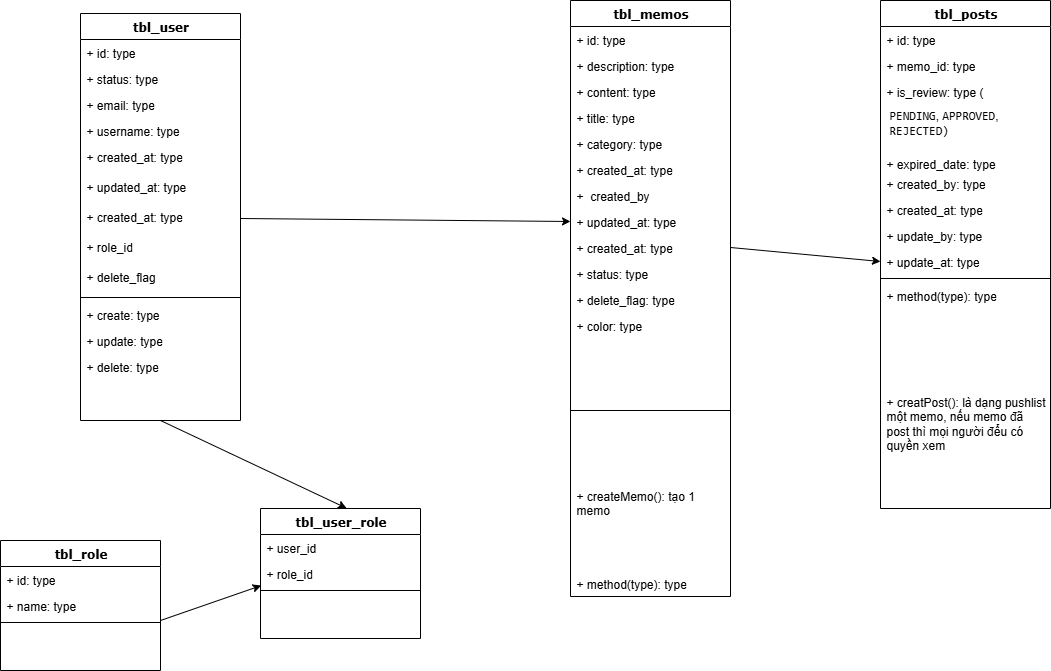

The diagram above was exported from draw.io. Its source (the exported page's mxGraphModel, read from the mxfile embedded in the PNG):
<mxGraphModel dx="1901" dy="1001" grid="1" gridSize="10" guides="1" tooltips="1" connect="1" arrows="1" fold="1" page="1" pageScale="1" pageWidth="1100" pageHeight="850" background="none" math="0" shadow="0">
  <root>
    <mxCell id="0" />
    <mxCell id="1" parent="0" />
    <mxCell id="78961159f06e98e8-17" value="tbl_user" style="swimlane;html=1;fontStyle=1;align=center;verticalAlign=top;childLayout=stackLayout;horizontal=1;startSize=26;horizontalStack=0;resizeParent=1;resizeLast=0;collapsible=1;marginBottom=0;swimlaneFillColor=#ffffff;rounded=0;shadow=0;comic=0;labelBackgroundColor=none;strokeWidth=1;fillColor=none;fontFamily=Verdana;fontSize=12" parent="1" vertex="1">
      <mxGeometry x="90" y="83" width="160" height="407" as="geometry" />
    </mxCell>
    <mxCell id="78961159f06e98e8-21" value="+ id: type" style="text;html=1;strokeColor=none;fillColor=none;align=left;verticalAlign=top;spacingLeft=4;spacingRight=4;whiteSpace=wrap;overflow=hidden;rotatable=0;points=[[0,0.5],[1,0.5]];portConstraint=eastwest;" parent="78961159f06e98e8-17" vertex="1">
      <mxGeometry y="26" width="160" height="26" as="geometry" />
    </mxCell>
    <mxCell id="78961159f06e98e8-23" value="+ status: type" style="text;html=1;strokeColor=none;fillColor=none;align=left;verticalAlign=top;spacingLeft=4;spacingRight=4;whiteSpace=wrap;overflow=hidden;rotatable=0;points=[[0,0.5],[1,0.5]];portConstraint=eastwest;" parent="78961159f06e98e8-17" vertex="1">
      <mxGeometry y="52" width="160" height="26" as="geometry" />
    </mxCell>
    <mxCell id="78961159f06e98e8-25" value="+ email: type" style="text;html=1;strokeColor=none;fillColor=none;align=left;verticalAlign=top;spacingLeft=4;spacingRight=4;whiteSpace=wrap;overflow=hidden;rotatable=0;points=[[0,0.5],[1,0.5]];portConstraint=eastwest;" parent="78961159f06e98e8-17" vertex="1">
      <mxGeometry y="78" width="160" height="26" as="geometry" />
    </mxCell>
    <mxCell id="78961159f06e98e8-26" value="+ username: type" style="text;html=1;strokeColor=none;fillColor=none;align=left;verticalAlign=top;spacingLeft=4;spacingRight=4;whiteSpace=wrap;overflow=hidden;rotatable=0;points=[[0,0.5],[1,0.5]];portConstraint=eastwest;" parent="78961159f06e98e8-17" vertex="1">
      <mxGeometry y="104" width="160" height="26" as="geometry" />
    </mxCell>
    <mxCell id="78961159f06e98e8-24" value="+ created_at: type" style="text;html=1;strokeColor=none;fillColor=none;align=left;verticalAlign=top;spacingLeft=4;spacingRight=4;whiteSpace=wrap;overflow=hidden;rotatable=0;points=[[0,0.5],[1,0.5]];portConstraint=eastwest;" parent="78961159f06e98e8-17" vertex="1">
      <mxGeometry y="130" width="160" height="30" as="geometry" />
    </mxCell>
    <mxCell id="7X8LdEEp6FSUHSmm_XZi-3" value="+ updated_at: type" style="text;html=1;strokeColor=none;fillColor=none;align=left;verticalAlign=top;spacingLeft=4;spacingRight=4;whiteSpace=wrap;overflow=hidden;rotatable=0;points=[[0,0.5],[1,0.5]];portConstraint=eastwest;" parent="78961159f06e98e8-17" vertex="1">
      <mxGeometry y="160" width="160" height="30" as="geometry" />
    </mxCell>
    <mxCell id="7X8LdEEp6FSUHSmm_XZi-4" value="+ created_at: type" style="text;html=1;strokeColor=none;fillColor=none;align=left;verticalAlign=top;spacingLeft=4;spacingRight=4;whiteSpace=wrap;overflow=hidden;rotatable=0;points=[[0,0.5],[1,0.5]];portConstraint=eastwest;" parent="78961159f06e98e8-17" vertex="1">
      <mxGeometry y="190" width="160" height="30" as="geometry" />
    </mxCell>
    <mxCell id="7X8LdEEp6FSUHSmm_XZi-5" value="+ role_id" style="text;html=1;strokeColor=none;fillColor=none;align=left;verticalAlign=top;spacingLeft=4;spacingRight=4;whiteSpace=wrap;overflow=hidden;rotatable=0;points=[[0,0.5],[1,0.5]];portConstraint=eastwest;" parent="78961159f06e98e8-17" vertex="1">
      <mxGeometry y="220" width="160" height="30" as="geometry" />
    </mxCell>
    <mxCell id="7X8LdEEp6FSUHSmm_XZi-6" value="+ delete_flag" style="text;html=1;strokeColor=none;fillColor=none;align=left;verticalAlign=top;spacingLeft=4;spacingRight=4;whiteSpace=wrap;overflow=hidden;rotatable=0;points=[[0,0.5],[1,0.5]];portConstraint=eastwest;" parent="78961159f06e98e8-17" vertex="1">
      <mxGeometry y="250" width="160" height="30" as="geometry" />
    </mxCell>
    <mxCell id="78961159f06e98e8-19" value="" style="line;html=1;strokeWidth=1;fillColor=none;align=left;verticalAlign=middle;spacingTop=-1;spacingLeft=3;spacingRight=3;rotatable=0;labelPosition=right;points=[];portConstraint=eastwest;" parent="78961159f06e98e8-17" vertex="1">
      <mxGeometry y="280" width="160" height="8" as="geometry" />
    </mxCell>
    <mxCell id="78961159f06e98e8-20" value="+ create: type" style="text;html=1;strokeColor=none;fillColor=none;align=left;verticalAlign=top;spacingLeft=4;spacingRight=4;whiteSpace=wrap;overflow=hidden;rotatable=0;points=[[0,0.5],[1,0.5]];portConstraint=eastwest;" parent="78961159f06e98e8-17" vertex="1">
      <mxGeometry y="288" width="160" height="26" as="geometry" />
    </mxCell>
    <mxCell id="78961159f06e98e8-27" value="+ update: type" style="text;html=1;strokeColor=none;fillColor=none;align=left;verticalAlign=top;spacingLeft=4;spacingRight=4;whiteSpace=wrap;overflow=hidden;rotatable=0;points=[[0,0.5],[1,0.5]];portConstraint=eastwest;" parent="78961159f06e98e8-17" vertex="1">
      <mxGeometry y="314" width="160" height="26" as="geometry" />
    </mxCell>
    <mxCell id="7X8LdEEp6FSUHSmm_XZi-8" value="+ delete: type" style="text;html=1;strokeColor=none;fillColor=none;align=left;verticalAlign=top;spacingLeft=4;spacingRight=4;whiteSpace=wrap;overflow=hidden;rotatable=0;points=[[0,0.5],[1,0.5]];portConstraint=eastwest;" parent="78961159f06e98e8-17" vertex="1">
      <mxGeometry y="340" width="160" height="26" as="geometry" />
    </mxCell>
    <mxCell id="78961159f06e98e8-30" value="tbl_memos" style="swimlane;html=1;fontStyle=1;align=center;verticalAlign=top;childLayout=stackLayout;horizontal=1;startSize=26;horizontalStack=0;resizeParent=1;resizeLast=0;collapsible=1;marginBottom=0;swimlaneFillColor=#ffffff;rounded=0;shadow=0;comic=0;labelBackgroundColor=none;strokeWidth=1;fillColor=none;fontFamily=Verdana;fontSize=12" parent="1" vertex="1">
      <mxGeometry x="580" y="70" width="160" height="596" as="geometry" />
    </mxCell>
    <mxCell id="78961159f06e98e8-31" value="+ id: type" style="text;html=1;strokeColor=none;fillColor=none;align=left;verticalAlign=top;spacingLeft=4;spacingRight=4;whiteSpace=wrap;overflow=hidden;rotatable=0;points=[[0,0.5],[1,0.5]];portConstraint=eastwest;" parent="78961159f06e98e8-30" vertex="1">
      <mxGeometry y="26" width="160" height="26" as="geometry" />
    </mxCell>
    <mxCell id="78961159f06e98e8-32" value="+ description: type" style="text;html=1;strokeColor=none;fillColor=none;align=left;verticalAlign=top;spacingLeft=4;spacingRight=4;whiteSpace=wrap;overflow=hidden;rotatable=0;points=[[0,0.5],[1,0.5]];portConstraint=eastwest;" parent="78961159f06e98e8-30" vertex="1">
      <mxGeometry y="52" width="160" height="26" as="geometry" />
    </mxCell>
    <mxCell id="78961159f06e98e8-33" value="+ content: type" style="text;html=1;strokeColor=none;fillColor=none;align=left;verticalAlign=top;spacingLeft=4;spacingRight=4;whiteSpace=wrap;overflow=hidden;rotatable=0;points=[[0,0.5],[1,0.5]];portConstraint=eastwest;" parent="78961159f06e98e8-30" vertex="1">
      <mxGeometry y="78" width="160" height="26" as="geometry" />
    </mxCell>
    <mxCell id="78961159f06e98e8-34" value="+ title: type" style="text;html=1;strokeColor=none;fillColor=none;align=left;verticalAlign=top;spacingLeft=4;spacingRight=4;whiteSpace=wrap;overflow=hidden;rotatable=0;points=[[0,0.5],[1,0.5]];portConstraint=eastwest;" parent="78961159f06e98e8-30" vertex="1">
      <mxGeometry y="104" width="160" height="26" as="geometry" />
    </mxCell>
    <mxCell id="78961159f06e98e8-36" value="+ category: type" style="text;html=1;strokeColor=none;fillColor=none;align=left;verticalAlign=top;spacingLeft=4;spacingRight=4;whiteSpace=wrap;overflow=hidden;rotatable=0;points=[[0,0.5],[1,0.5]];portConstraint=eastwest;" parent="78961159f06e98e8-30" vertex="1">
      <mxGeometry y="130" width="160" height="26" as="geometry" />
    </mxCell>
    <mxCell id="78961159f06e98e8-37" value="+ created_at: type" style="text;html=1;strokeColor=none;fillColor=none;align=left;verticalAlign=top;spacingLeft=4;spacingRight=4;whiteSpace=wrap;overflow=hidden;rotatable=0;points=[[0,0.5],[1,0.5]];portConstraint=eastwest;" parent="78961159f06e98e8-30" vertex="1">
      <mxGeometry y="156" width="160" height="26" as="geometry" />
    </mxCell>
    <mxCell id="78961159f06e98e8-39" value="+&amp;nbsp; created_by" style="text;html=1;strokeColor=none;fillColor=none;align=left;verticalAlign=top;spacingLeft=4;spacingRight=4;whiteSpace=wrap;overflow=hidden;rotatable=0;points=[[0,0.5],[1,0.5]];portConstraint=eastwest;" parent="78961159f06e98e8-30" vertex="1">
      <mxGeometry y="182" width="160" height="26" as="geometry" />
    </mxCell>
    <mxCell id="7X8LdEEp6FSUHSmm_XZi-10" value="+ updated_at: type" style="text;html=1;strokeColor=none;fillColor=none;align=left;verticalAlign=top;spacingLeft=4;spacingRight=4;whiteSpace=wrap;overflow=hidden;rotatable=0;points=[[0,0.5],[1,0.5]];portConstraint=eastwest;" parent="78961159f06e98e8-30" vertex="1">
      <mxGeometry y="208" width="160" height="26" as="geometry" />
    </mxCell>
    <mxCell id="7X8LdEEp6FSUHSmm_XZi-14" value="+ created_at: type" style="text;html=1;strokeColor=none;fillColor=none;align=left;verticalAlign=top;spacingLeft=4;spacingRight=4;whiteSpace=wrap;overflow=hidden;rotatable=0;points=[[0,0.5],[1,0.5]];portConstraint=eastwest;" parent="78961159f06e98e8-30" vertex="1">
      <mxGeometry y="234" width="160" height="26" as="geometry" />
    </mxCell>
    <mxCell id="7X8LdEEp6FSUHSmm_XZi-11" value="+ status: type" style="text;html=1;strokeColor=none;fillColor=none;align=left;verticalAlign=top;spacingLeft=4;spacingRight=4;whiteSpace=wrap;overflow=hidden;rotatable=0;points=[[0,0.5],[1,0.5]];portConstraint=eastwest;" parent="78961159f06e98e8-30" vertex="1">
      <mxGeometry y="260" width="160" height="26" as="geometry" />
    </mxCell>
    <mxCell id="7X8LdEEp6FSUHSmm_XZi-12" value="+ delete_flag: type" style="text;html=1;strokeColor=none;fillColor=none;align=left;verticalAlign=top;spacingLeft=4;spacingRight=4;whiteSpace=wrap;overflow=hidden;rotatable=0;points=[[0,0.5],[1,0.5]];portConstraint=eastwest;" parent="78961159f06e98e8-30" vertex="1">
      <mxGeometry y="286" width="160" height="26" as="geometry" />
    </mxCell>
    <mxCell id="7X8LdEEp6FSUHSmm_XZi-13" value="+ color: type" style="text;html=1;strokeColor=none;fillColor=none;align=left;verticalAlign=top;spacingLeft=4;spacingRight=4;whiteSpace=wrap;overflow=hidden;rotatable=0;points=[[0,0.5],[1,0.5]];portConstraint=eastwest;" parent="78961159f06e98e8-30" vertex="1">
      <mxGeometry y="312" width="160" height="26" as="geometry" />
    </mxCell>
    <mxCell id="78961159f06e98e8-38" value="" style="line;html=1;strokeWidth=1;fillColor=none;align=left;verticalAlign=middle;spacingTop=-1;spacingLeft=3;spacingRight=3;rotatable=0;labelPosition=right;points=[];portConstraint=eastwest;" parent="78961159f06e98e8-30" vertex="1">
      <mxGeometry y="338" width="160" height="144" as="geometry" />
    </mxCell>
    <mxCell id="78961159f06e98e8-40" value="+ createMemo(): tạo 1 memo" style="text;html=1;strokeColor=none;fillColor=none;align=left;verticalAlign=top;spacingLeft=4;spacingRight=4;whiteSpace=wrap;overflow=hidden;rotatable=0;points=[[0,0.5],[1,0.5]];portConstraint=eastwest;" parent="78961159f06e98e8-30" vertex="1">
      <mxGeometry y="482" width="160" height="88" as="geometry" />
    </mxCell>
    <mxCell id="78961159f06e98e8-42" value="+ method(type): type" style="text;html=1;strokeColor=none;fillColor=none;align=left;verticalAlign=top;spacingLeft=4;spacingRight=4;whiteSpace=wrap;overflow=hidden;rotatable=0;points=[[0,0.5],[1,0.5]];portConstraint=eastwest;" parent="78961159f06e98e8-30" vertex="1">
      <mxGeometry y="570" width="160" height="26" as="geometry" />
    </mxCell>
    <mxCell id="78961159f06e98e8-43" value="tbl_posts" style="swimlane;html=1;fontStyle=1;align=center;verticalAlign=top;childLayout=stackLayout;horizontal=1;startSize=26;horizontalStack=0;resizeParent=1;resizeLast=0;collapsible=1;marginBottom=0;swimlaneFillColor=#ffffff;rounded=0;shadow=0;comic=0;labelBackgroundColor=none;strokeWidth=1;fillColor=none;fontFamily=Verdana;fontSize=12" parent="1" vertex="1">
      <mxGeometry x="890" y="70" width="170" height="508" as="geometry" />
    </mxCell>
    <mxCell id="78961159f06e98e8-44" value="+ id: type" style="text;html=1;strokeColor=none;fillColor=none;align=left;verticalAlign=top;spacingLeft=4;spacingRight=4;whiteSpace=wrap;overflow=hidden;rotatable=0;points=[[0,0.5],[1,0.5]];portConstraint=eastwest;" parent="78961159f06e98e8-43" vertex="1">
      <mxGeometry y="26" width="170" height="26" as="geometry" />
    </mxCell>
    <mxCell id="78961159f06e98e8-45" value="+ memo_id: type" style="text;html=1;strokeColor=none;fillColor=none;align=left;verticalAlign=top;spacingLeft=4;spacingRight=4;whiteSpace=wrap;overflow=hidden;rotatable=0;points=[[0,0.5],[1,0.5]];portConstraint=eastwest;" parent="78961159f06e98e8-43" vertex="1">
      <mxGeometry y="52" width="170" height="26" as="geometry" />
    </mxCell>
    <mxCell id="78961159f06e98e8-49" value="+ is_review: type (&lt;table&gt;&lt;tbody&gt;&lt;tr&gt;&lt;td data-end=&quot;2404&quot; data-start=&quot;2385&quot; data-col-size=&quot;sm&quot;&gt;&lt;/td&gt;&lt;/tr&gt;&lt;/tbody&gt;&lt;/table&gt;&lt;table&gt;&lt;tbody&gt;&lt;tr&gt;&lt;td data-end=&quot;2445&quot; data-start=&quot;2404&quot; data-col-size=&quot;sm&quot;&gt;&lt;code data-end=&quot;2415&quot; data-start=&quot;2406&quot;&gt;PENDING&lt;/code&gt;, &lt;code data-end=&quot;2427&quot; data-start=&quot;2417&quot;&gt;APPROVED&lt;/code&gt;, &lt;code data-end=&quot;2439&quot; data-start=&quot;2429&quot;&gt;REJECTED)&lt;/code&gt;&lt;/td&gt;&lt;/tr&gt;&lt;/tbody&gt;&lt;/table&gt;" style="text;html=1;strokeColor=none;fillColor=none;align=left;verticalAlign=top;spacingLeft=4;spacingRight=4;whiteSpace=wrap;overflow=hidden;rotatable=0;points=[[0,0.5],[1,0.5]];portConstraint=eastwest;" parent="78961159f06e98e8-43" vertex="1">
      <mxGeometry y="78" width="170" height="72" as="geometry" />
    </mxCell>
    <mxCell id="7X8LdEEp6FSUHSmm_XZi-18" value="+ expired_date: type&amp;nbsp;" style="text;html=1;strokeColor=none;fillColor=none;align=left;verticalAlign=top;spacingLeft=4;spacingRight=4;whiteSpace=wrap;overflow=hidden;rotatable=0;points=[[0,0.5],[1,0.5]];portConstraint=eastwest;" parent="78961159f06e98e8-43" vertex="1">
      <mxGeometry y="150" width="170" height="20" as="geometry" />
    </mxCell>
    <mxCell id="78961159f06e98e8-50" value="+ created_by: type" style="text;html=1;strokeColor=none;fillColor=none;align=left;verticalAlign=top;spacingLeft=4;spacingRight=4;whiteSpace=wrap;overflow=hidden;rotatable=0;points=[[0,0.5],[1,0.5]];portConstraint=eastwest;" parent="78961159f06e98e8-43" vertex="1">
      <mxGeometry y="170" width="170" height="26" as="geometry" />
    </mxCell>
    <mxCell id="7X8LdEEp6FSUHSmm_XZi-15" value="+ created_at: type" style="text;html=1;strokeColor=none;fillColor=none;align=left;verticalAlign=top;spacingLeft=4;spacingRight=4;whiteSpace=wrap;overflow=hidden;rotatable=0;points=[[0,0.5],[1,0.5]];portConstraint=eastwest;" parent="78961159f06e98e8-43" vertex="1">
      <mxGeometry y="196" width="170" height="26" as="geometry" />
    </mxCell>
    <mxCell id="7X8LdEEp6FSUHSmm_XZi-16" value="+ update_by: type" style="text;html=1;strokeColor=none;fillColor=none;align=left;verticalAlign=top;spacingLeft=4;spacingRight=4;whiteSpace=wrap;overflow=hidden;rotatable=0;points=[[0,0.5],[1,0.5]];portConstraint=eastwest;" parent="78961159f06e98e8-43" vertex="1">
      <mxGeometry y="222" width="170" height="26" as="geometry" />
    </mxCell>
    <mxCell id="7X8LdEEp6FSUHSmm_XZi-17" value="+ update_at: type" style="text;html=1;strokeColor=none;fillColor=none;align=left;verticalAlign=top;spacingLeft=4;spacingRight=4;whiteSpace=wrap;overflow=hidden;rotatable=0;points=[[0,0.5],[1,0.5]];portConstraint=eastwest;" parent="78961159f06e98e8-43" vertex="1">
      <mxGeometry y="248" width="170" height="26" as="geometry" />
    </mxCell>
    <mxCell id="78961159f06e98e8-51" value="" style="line;html=1;strokeWidth=1;fillColor=none;align=left;verticalAlign=middle;spacingTop=-1;spacingLeft=3;spacingRight=3;rotatable=0;labelPosition=right;points=[];portConstraint=eastwest;" parent="78961159f06e98e8-43" vertex="1">
      <mxGeometry y="274" width="170" height="8" as="geometry" />
    </mxCell>
    <mxCell id="78961159f06e98e8-52" value="+ method(type): type" style="text;html=1;strokeColor=none;fillColor=none;align=left;verticalAlign=top;spacingLeft=4;spacingRight=4;whiteSpace=wrap;overflow=hidden;rotatable=0;points=[[0,0.5],[1,0.5]];portConstraint=eastwest;" parent="78961159f06e98e8-43" vertex="1">
      <mxGeometry y="282" width="170" height="106" as="geometry" />
    </mxCell>
    <mxCell id="78961159f06e98e8-53" value="+ creatPost(): là dạng pushlist một memo, nếu memo đã post thì mọi người đểu có quyền xem" style="text;html=1;strokeColor=none;fillColor=none;align=left;verticalAlign=top;spacingLeft=4;spacingRight=4;whiteSpace=wrap;overflow=hidden;rotatable=0;points=[[0,0.5],[1,0.5]];portConstraint=eastwest;" parent="78961159f06e98e8-43" vertex="1">
      <mxGeometry y="388" width="170" height="70" as="geometry" />
    </mxCell>
    <mxCell id="7X8LdEEp6FSUHSmm_XZi-19" value="tbl_role" style="swimlane;html=1;fontStyle=1;align=center;verticalAlign=top;childLayout=stackLayout;horizontal=1;startSize=26;horizontalStack=0;resizeParent=1;resizeLast=0;collapsible=1;marginBottom=0;swimlaneFillColor=#ffffff;rounded=0;shadow=0;comic=0;labelBackgroundColor=none;strokeWidth=1;fillColor=none;fontFamily=Verdana;fontSize=12" parent="1" vertex="1">
      <mxGeometry x="10" y="610" width="160" height="130" as="geometry" />
    </mxCell>
    <mxCell id="7X8LdEEp6FSUHSmm_XZi-20" value="+ id: type" style="text;html=1;strokeColor=none;fillColor=none;align=left;verticalAlign=top;spacingLeft=4;spacingRight=4;whiteSpace=wrap;overflow=hidden;rotatable=0;points=[[0,0.5],[1,0.5]];portConstraint=eastwest;" parent="7X8LdEEp6FSUHSmm_XZi-19" vertex="1">
      <mxGeometry y="26" width="160" height="26" as="geometry" />
    </mxCell>
    <mxCell id="7X8LdEEp6FSUHSmm_XZi-22" value="+ name: type" style="text;html=1;strokeColor=none;fillColor=none;align=left;verticalAlign=top;spacingLeft=4;spacingRight=4;whiteSpace=wrap;overflow=hidden;rotatable=0;points=[[0,0.5],[1,0.5]];portConstraint=eastwest;" parent="7X8LdEEp6FSUHSmm_XZi-19" vertex="1">
      <mxGeometry y="52" width="160" height="26" as="geometry" />
    </mxCell>
    <mxCell id="7X8LdEEp6FSUHSmm_XZi-29" value="" style="line;html=1;strokeWidth=1;fillColor=none;align=left;verticalAlign=middle;spacingTop=-1;spacingLeft=3;spacingRight=3;rotatable=0;labelPosition=right;points=[];portConstraint=eastwest;" parent="7X8LdEEp6FSUHSmm_XZi-19" vertex="1">
      <mxGeometry y="78" width="160" height="8" as="geometry" />
    </mxCell>
    <mxCell id="7X8LdEEp6FSUHSmm_XZi-33" value="tbl_user_role" style="swimlane;html=1;fontStyle=1;align=center;verticalAlign=top;childLayout=stackLayout;horizontal=1;startSize=26;horizontalStack=0;resizeParent=1;resizeLast=0;collapsible=1;marginBottom=0;swimlaneFillColor=#ffffff;rounded=0;shadow=0;comic=0;labelBackgroundColor=none;strokeWidth=1;fillColor=none;fontFamily=Verdana;fontSize=12" parent="1" vertex="1">
      <mxGeometry x="270" y="578" width="160" height="130" as="geometry" />
    </mxCell>
    <mxCell id="7X8LdEEp6FSUHSmm_XZi-34" value="+ user_id" style="text;html=1;strokeColor=none;fillColor=none;align=left;verticalAlign=top;spacingLeft=4;spacingRight=4;whiteSpace=wrap;overflow=hidden;rotatable=0;points=[[0,0.5],[1,0.5]];portConstraint=eastwest;" parent="7X8LdEEp6FSUHSmm_XZi-33" vertex="1">
      <mxGeometry y="26" width="160" height="26" as="geometry" />
    </mxCell>
    <mxCell id="7X8LdEEp6FSUHSmm_XZi-35" value="+ role_id" style="text;html=1;strokeColor=none;fillColor=none;align=left;verticalAlign=top;spacingLeft=4;spacingRight=4;whiteSpace=wrap;overflow=hidden;rotatable=0;points=[[0,0.5],[1,0.5]];portConstraint=eastwest;" parent="7X8LdEEp6FSUHSmm_XZi-33" vertex="1">
      <mxGeometry y="52" width="160" height="26" as="geometry" />
    </mxCell>
    <mxCell id="7X8LdEEp6FSUHSmm_XZi-36" value="" style="line;html=1;strokeWidth=1;fillColor=none;align=left;verticalAlign=middle;spacingTop=-1;spacingLeft=3;spacingRight=3;rotatable=0;labelPosition=right;points=[];portConstraint=eastwest;" parent="7X8LdEEp6FSUHSmm_XZi-33" vertex="1">
      <mxGeometry y="78" width="160" height="8" as="geometry" />
    </mxCell>
    <mxCell id="7X8LdEEp6FSUHSmm_XZi-37" value="" style="endArrow=classic;html=1;rounded=0;entryX=0.004;entryY=0.965;entryDx=0;entryDy=0;entryPerimeter=0;" parent="1" target="7X8LdEEp6FSUHSmm_XZi-35" edge="1">
      <mxGeometry width="50" height="50" relative="1" as="geometry">
        <mxPoint x="170" y="690" as="sourcePoint" />
        <mxPoint x="220" y="640" as="targetPoint" />
      </mxGeometry>
    </mxCell>
    <mxCell id="7X8LdEEp6FSUHSmm_XZi-38" value="" style="endArrow=classic;html=1;rounded=0;entryX=0.538;entryY=-0.002;entryDx=0;entryDy=0;entryPerimeter=0;exitX=0.5;exitY=1;exitDx=0;exitDy=0;" parent="1" source="78961159f06e98e8-17" target="7X8LdEEp6FSUHSmm_XZi-33" edge="1">
      <mxGeometry width="50" height="50" relative="1" as="geometry">
        <mxPoint x="370" y="515" as="sourcePoint" />
        <mxPoint x="471" y="480" as="targetPoint" />
      </mxGeometry>
    </mxCell>
    <mxCell id="7X8LdEEp6FSUHSmm_XZi-39" value="" style="endArrow=classic;html=1;rounded=0;entryX=0;entryY=0.5;entryDx=0;entryDy=0;exitX=1;exitY=0.5;exitDx=0;exitDy=0;" parent="1" source="7X8LdEEp6FSUHSmm_XZi-4" target="7X8LdEEp6FSUHSmm_XZi-10" edge="1">
      <mxGeometry width="50" height="50" relative="1" as="geometry">
        <mxPoint x="360" y="250" as="sourcePoint" />
        <mxPoint x="546" y="338" as="targetPoint" />
      </mxGeometry>
    </mxCell>
    <mxCell id="7X8LdEEp6FSUHSmm_XZi-40" value="" style="endArrow=classic;html=1;rounded=0;entryX=0;entryY=0.5;entryDx=0;entryDy=0;exitX=1;exitY=0.5;exitDx=0;exitDy=0;" parent="1" source="7X8LdEEp6FSUHSmm_XZi-14" target="7X8LdEEp6FSUHSmm_XZi-17" edge="1">
      <mxGeometry width="50" height="50" relative="1" as="geometry">
        <mxPoint x="480" y="340" as="sourcePoint" />
        <mxPoint x="666" y="428" as="targetPoint" />
      </mxGeometry>
    </mxCell>
  </root>
</mxGraphModel>